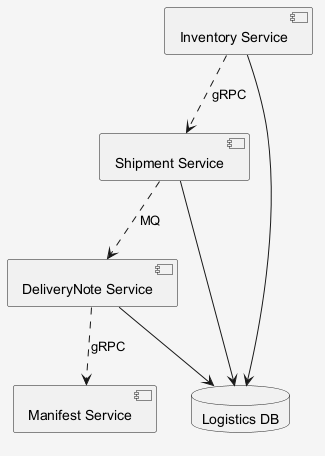

The diagram above was rendered by PlantUML. Its source (embedded in the PNG):
@startuml
skinparam shadowing false
skinparam backgroundColor #F5F5F5
component "DeliveryNote Service" as C_DeliveryNoteService
component "Inventory Service" as C_InventoryService
component "Shipment Service" as C_ShipmentService
component "Manifest Service" as C_ManifestService
database "Logistics DB" as DB_logistics
C_DeliveryNoteService --> DB_logistics
C_InventoryService --> DB_logistics
C_ShipmentService --> DB_logistics
C_DeliveryNoteService ..> C_ManifestService : gRPC
C_InventoryService ..> C_ShipmentService : gRPC
C_ShipmentService ..> C_DeliveryNoteService : MQ
@enduml